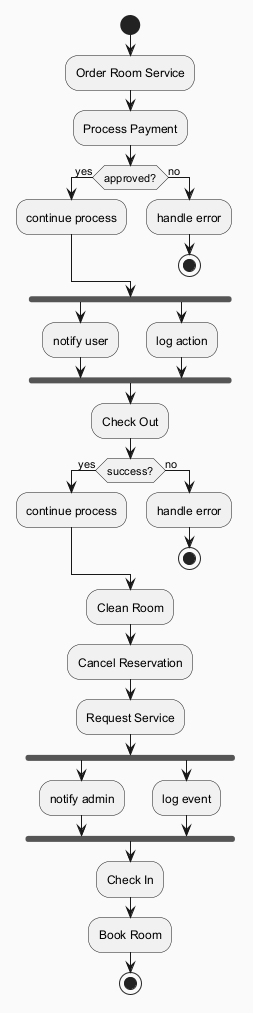

The diagram above was rendered by PlantUML. Its source (embedded in the PNG):
@startuml
skinparam backgroundColor #FAFAFA
skinparam classBackgroundColor #FFF3E0
skinparam classBorderColor #E65100
start
:Order Room Service;
:Process Payment;
if (approved?) then (yes)
:continue process;
else (no)
:handle error;
stop
endif
fork
:notify user;
fork again
:log action;
end fork
:Check Out;
if (success?) then (yes)
:continue process;
else (no)
:handle error;
stop
endif
:Clean Room;
:Cancel Reservation;
:Request Service;
fork
:notify admin;
fork again
:log event;
end fork
:Check In;
:Book Room;
stop
@enduml